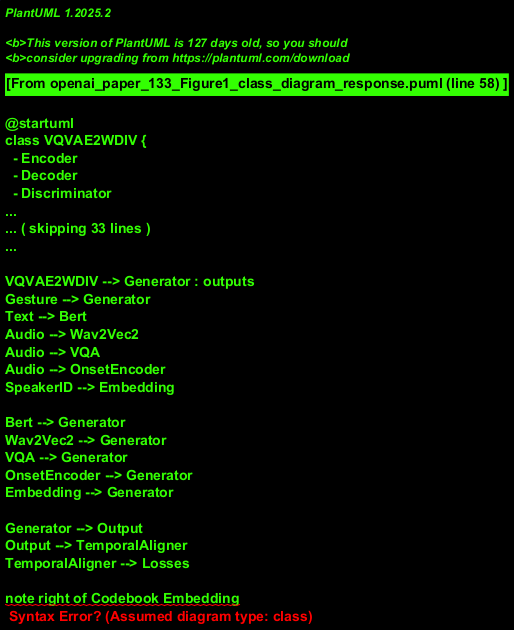

The diagram above was rendered by PlantUML. Its source (embedded in the PNG):
@startuml
class VQVAE2WDIV {
  - Encoder
  - Decoder
  - Discriminator
  - Codebook
  - E_x
  - D*_i
}

class Generator {
  - VQG
  - GRU_Transformer
  - MLP
  - VQG (2nd)
  - Speaker Decision Network
  - Codebook Embedding
  - Temporal Aligner
}

class Gesture
class Text
class Audio
class SpeakerID

class Bert
class Wav2Vec2
class VQA
class OnsetEncoder
class Embedding

class Output {
  - W_i:N
  - E*_i
  - VG1:N
  - p*_i
  - g*_i
}

VQVAE2WDIV --> Generator : outputs
Gesture --> Generator
Text --> Bert
Audio --> Wav2Vec2
Audio --> VQA
Audio --> OnsetEncoder
SpeakerID --> Embedding

Bert --> Generator
Wav2Vec2 --> Generator
VQA --> Generator
OnsetEncoder --> Generator
Embedding --> Generator

Generator --> Output
Output --> TemporalAligner
TemporalAligner --> Losses

note right of Codebook Embedding
Uses G1:N, T1:N, A1:N, S1:N
end note
@enduml